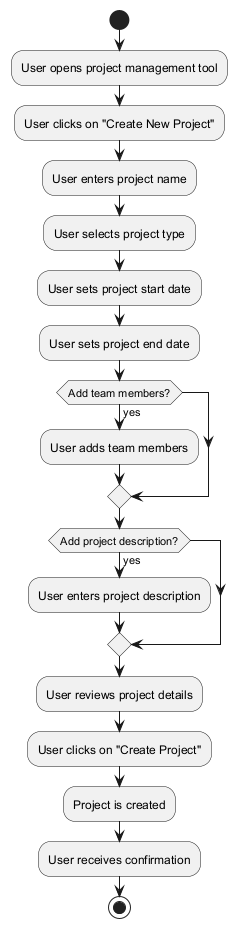

The diagram above was rendered by PlantUML. Its source (embedded in the PNG):
@startuml
start

:User opens project management tool;
:User clicks on "Create New Project";

:User enters project name;
:User selects project type;
:User sets project start date;
:User sets project end date;

if (Add team members?) then (yes)
    :User adds team members;
endif

if (Add project description?) then (yes)
    :User enters project description;
endif

:User reviews project details;
:User clicks on "Create Project";

:Project is created;
:User receives confirmation;

stop
@enduml